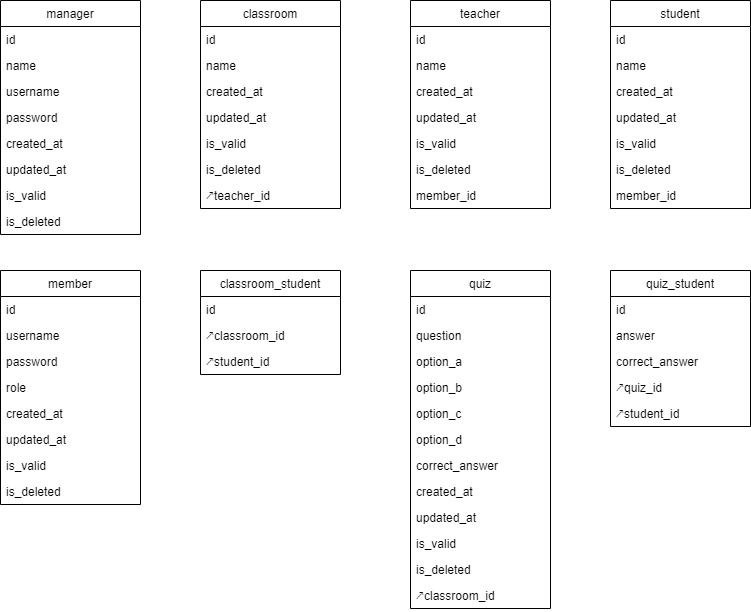

The diagram above was exported from draw.io. Its source (the exported page's mxGraphModel, read from the mxfile embedded in the PNG):
<mxGraphModel dx="1022" dy="436" grid="1" gridSize="10" guides="1" tooltips="1" connect="1" arrows="1" fold="1" page="1" pageScale="1" pageWidth="827" pageHeight="1169" math="0" shadow="0">
  <root>
    <mxCell id="0" />
    <mxCell id="1" parent="0" />
    <mxCell id="d93wkVF-EoU9ZhA20AfU-1" value="manager" style="swimlane;fontStyle=0;childLayout=stackLayout;horizontal=1;startSize=26;horizontalStack=0;resizeParent=1;resizeParentMax=0;resizeLast=0;collapsible=1;marginBottom=0;" parent="1" vertex="1">
      <mxGeometry x="40" y="40" width="140" height="234" as="geometry" />
    </mxCell>
    <mxCell id="d93wkVF-EoU9ZhA20AfU-2" value="id" style="text;strokeColor=none;fillColor=none;align=left;verticalAlign=top;spacingLeft=4;spacingRight=4;overflow=hidden;rotatable=0;points=[[0,0.5],[1,0.5]];portConstraint=eastwest;" parent="d93wkVF-EoU9ZhA20AfU-1" vertex="1">
      <mxGeometry y="26" width="140" height="26" as="geometry" />
    </mxCell>
    <mxCell id="d93wkVF-EoU9ZhA20AfU-3" value="name" style="text;strokeColor=none;fillColor=none;align=left;verticalAlign=top;spacingLeft=4;spacingRight=4;overflow=hidden;rotatable=0;points=[[0,0.5],[1,0.5]];portConstraint=eastwest;" parent="d93wkVF-EoU9ZhA20AfU-1" vertex="1">
      <mxGeometry y="52" width="140" height="26" as="geometry" />
    </mxCell>
    <mxCell id="d93wkVF-EoU9ZhA20AfU-4" value="username" style="text;strokeColor=none;fillColor=none;align=left;verticalAlign=top;spacingLeft=4;spacingRight=4;overflow=hidden;rotatable=0;points=[[0,0.5],[1,0.5]];portConstraint=eastwest;" parent="d93wkVF-EoU9ZhA20AfU-1" vertex="1">
      <mxGeometry y="78" width="140" height="26" as="geometry" />
    </mxCell>
    <mxCell id="d93wkVF-EoU9ZhA20AfU-5" value="password" style="text;strokeColor=none;fillColor=none;align=left;verticalAlign=top;spacingLeft=4;spacingRight=4;overflow=hidden;rotatable=0;points=[[0,0.5],[1,0.5]];portConstraint=eastwest;" parent="d93wkVF-EoU9ZhA20AfU-1" vertex="1">
      <mxGeometry y="104" width="140" height="26" as="geometry" />
    </mxCell>
    <mxCell id="d93wkVF-EoU9ZhA20AfU-6" value="created_at" style="text;strokeColor=none;fillColor=none;align=left;verticalAlign=top;spacingLeft=4;spacingRight=4;overflow=hidden;rotatable=0;points=[[0,0.5],[1,0.5]];portConstraint=eastwest;" parent="d93wkVF-EoU9ZhA20AfU-1" vertex="1">
      <mxGeometry y="130" width="140" height="26" as="geometry" />
    </mxCell>
    <mxCell id="d93wkVF-EoU9ZhA20AfU-7" value="updated_at" style="text;strokeColor=none;fillColor=none;align=left;verticalAlign=top;spacingLeft=4;spacingRight=4;overflow=hidden;rotatable=0;points=[[0,0.5],[1,0.5]];portConstraint=eastwest;" parent="d93wkVF-EoU9ZhA20AfU-1" vertex="1">
      <mxGeometry y="156" width="140" height="26" as="geometry" />
    </mxCell>
    <mxCell id="d93wkVF-EoU9ZhA20AfU-15" value="is_valid" style="text;strokeColor=none;fillColor=none;align=left;verticalAlign=top;spacingLeft=4;spacingRight=4;overflow=hidden;rotatable=0;points=[[0,0.5],[1,0.5]];portConstraint=eastwest;" parent="d93wkVF-EoU9ZhA20AfU-1" vertex="1">
      <mxGeometry y="182" width="140" height="26" as="geometry" />
    </mxCell>
    <mxCell id="d93wkVF-EoU9ZhA20AfU-16" value="is_deleted" style="text;strokeColor=none;fillColor=none;align=left;verticalAlign=top;spacingLeft=4;spacingRight=4;overflow=hidden;rotatable=0;points=[[0,0.5],[1,0.5]];portConstraint=eastwest;" parent="d93wkVF-EoU9ZhA20AfU-1" vertex="1">
      <mxGeometry y="208" width="140" height="26" as="geometry" />
    </mxCell>
    <mxCell id="d93wkVF-EoU9ZhA20AfU-8" value="classroom" style="swimlane;fontStyle=0;childLayout=stackLayout;horizontal=1;startSize=26;horizontalStack=0;resizeParent=1;resizeParentMax=0;resizeLast=0;collapsible=1;marginBottom=0;" parent="1" vertex="1">
      <mxGeometry x="240" y="40" width="140" height="208" as="geometry" />
    </mxCell>
    <mxCell id="d93wkVF-EoU9ZhA20AfU-9" value="id" style="text;strokeColor=none;fillColor=none;align=left;verticalAlign=top;spacingLeft=4;spacingRight=4;overflow=hidden;rotatable=0;points=[[0,0.5],[1,0.5]];portConstraint=eastwest;" parent="d93wkVF-EoU9ZhA20AfU-8" vertex="1">
      <mxGeometry y="26" width="140" height="26" as="geometry" />
    </mxCell>
    <mxCell id="d93wkVF-EoU9ZhA20AfU-10" value="name" style="text;strokeColor=none;fillColor=none;align=left;verticalAlign=top;spacingLeft=4;spacingRight=4;overflow=hidden;rotatable=0;points=[[0,0.5],[1,0.5]];portConstraint=eastwest;" parent="d93wkVF-EoU9ZhA20AfU-8" vertex="1">
      <mxGeometry y="52" width="140" height="26" as="geometry" />
    </mxCell>
    <mxCell id="d93wkVF-EoU9ZhA20AfU-13" value="created_at" style="text;strokeColor=none;fillColor=none;align=left;verticalAlign=top;spacingLeft=4;spacingRight=4;overflow=hidden;rotatable=0;points=[[0,0.5],[1,0.5]];portConstraint=eastwest;" parent="d93wkVF-EoU9ZhA20AfU-8" vertex="1">
      <mxGeometry y="78" width="140" height="26" as="geometry" />
    </mxCell>
    <mxCell id="d93wkVF-EoU9ZhA20AfU-14" value="updated_at" style="text;strokeColor=none;fillColor=none;align=left;verticalAlign=top;spacingLeft=4;spacingRight=4;overflow=hidden;rotatable=0;points=[[0,0.5],[1,0.5]];portConstraint=eastwest;" parent="d93wkVF-EoU9ZhA20AfU-8" vertex="1">
      <mxGeometry y="104" width="140" height="26" as="geometry" />
    </mxCell>
    <mxCell id="d93wkVF-EoU9ZhA20AfU-17" value="is_valid" style="text;strokeColor=none;fillColor=none;align=left;verticalAlign=top;spacingLeft=4;spacingRight=4;overflow=hidden;rotatable=0;points=[[0,0.5],[1,0.5]];portConstraint=eastwest;" parent="d93wkVF-EoU9ZhA20AfU-8" vertex="1">
      <mxGeometry y="130" width="140" height="26" as="geometry" />
    </mxCell>
    <mxCell id="d93wkVF-EoU9ZhA20AfU-18" value="is_deleted" style="text;strokeColor=none;fillColor=none;align=left;verticalAlign=top;spacingLeft=4;spacingRight=4;overflow=hidden;rotatable=0;points=[[0,0.5],[1,0.5]];portConstraint=eastwest;" parent="d93wkVF-EoU9ZhA20AfU-8" vertex="1">
      <mxGeometry y="156" width="140" height="26" as="geometry" />
    </mxCell>
    <mxCell id="d93wkVF-EoU9ZhA20AfU-21" value="↗teacher_id                 " style="text;strokeColor=none;fillColor=none;align=left;verticalAlign=top;spacingLeft=4;spacingRight=4;overflow=hidden;rotatable=0;points=[[0,0.5],[1,0.5]];portConstraint=eastwest;" parent="d93wkVF-EoU9ZhA20AfU-8" vertex="1">
      <mxGeometry y="182" width="140" height="26" as="geometry" />
    </mxCell>
    <mxCell id="d93wkVF-EoU9ZhA20AfU-22" value="teacher" style="swimlane;fontStyle=0;childLayout=stackLayout;horizontal=1;startSize=26;horizontalStack=0;resizeParent=1;resizeParentMax=0;resizeLast=0;collapsible=1;marginBottom=0;" parent="1" vertex="1">
      <mxGeometry x="450" y="40" width="140" height="208" as="geometry" />
    </mxCell>
    <mxCell id="d93wkVF-EoU9ZhA20AfU-23" value="id" style="text;strokeColor=none;fillColor=none;align=left;verticalAlign=top;spacingLeft=4;spacingRight=4;overflow=hidden;rotatable=0;points=[[0,0.5],[1,0.5]];portConstraint=eastwest;" parent="d93wkVF-EoU9ZhA20AfU-22" vertex="1">
      <mxGeometry y="26" width="140" height="26" as="geometry" />
    </mxCell>
    <mxCell id="d93wkVF-EoU9ZhA20AfU-24" value="name" style="text;strokeColor=none;fillColor=none;align=left;verticalAlign=top;spacingLeft=4;spacingRight=4;overflow=hidden;rotatable=0;points=[[0,0.5],[1,0.5]];portConstraint=eastwest;" parent="d93wkVF-EoU9ZhA20AfU-22" vertex="1">
      <mxGeometry y="52" width="140" height="26" as="geometry" />
    </mxCell>
    <mxCell id="d93wkVF-EoU9ZhA20AfU-25" value="created_at" style="text;strokeColor=none;fillColor=none;align=left;verticalAlign=top;spacingLeft=4;spacingRight=4;overflow=hidden;rotatable=0;points=[[0,0.5],[1,0.5]];portConstraint=eastwest;" parent="d93wkVF-EoU9ZhA20AfU-22" vertex="1">
      <mxGeometry y="78" width="140" height="26" as="geometry" />
    </mxCell>
    <mxCell id="d93wkVF-EoU9ZhA20AfU-26" value="updated_at" style="text;strokeColor=none;fillColor=none;align=left;verticalAlign=top;spacingLeft=4;spacingRight=4;overflow=hidden;rotatable=0;points=[[0,0.5],[1,0.5]];portConstraint=eastwest;" parent="d93wkVF-EoU9ZhA20AfU-22" vertex="1">
      <mxGeometry y="104" width="140" height="26" as="geometry" />
    </mxCell>
    <mxCell id="d93wkVF-EoU9ZhA20AfU-27" value="is_valid" style="text;strokeColor=none;fillColor=none;align=left;verticalAlign=top;spacingLeft=4;spacingRight=4;overflow=hidden;rotatable=0;points=[[0,0.5],[1,0.5]];portConstraint=eastwest;" parent="d93wkVF-EoU9ZhA20AfU-22" vertex="1">
      <mxGeometry y="130" width="140" height="26" as="geometry" />
    </mxCell>
    <mxCell id="d93wkVF-EoU9ZhA20AfU-28" value="is_deleted" style="text;strokeColor=none;fillColor=none;align=left;verticalAlign=top;spacingLeft=4;spacingRight=4;overflow=hidden;rotatable=0;points=[[0,0.5],[1,0.5]];portConstraint=eastwest;" parent="d93wkVF-EoU9ZhA20AfU-22" vertex="1">
      <mxGeometry y="156" width="140" height="26" as="geometry" />
    </mxCell>
    <mxCell id="d93wkVF-EoU9ZhA20AfU-90" value="member_id" style="text;strokeColor=none;fillColor=none;align=left;verticalAlign=top;spacingLeft=4;spacingRight=4;overflow=hidden;rotatable=0;points=[[0,0.5],[1,0.5]];portConstraint=eastwest;" parent="d93wkVF-EoU9ZhA20AfU-22" vertex="1">
      <mxGeometry y="182" width="140" height="26" as="geometry" />
    </mxCell>
    <mxCell id="d93wkVF-EoU9ZhA20AfU-30" value="member" style="swimlane;fontStyle=0;childLayout=stackLayout;horizontal=1;startSize=26;horizontalStack=0;resizeParent=1;resizeParentMax=0;resizeLast=0;collapsible=1;marginBottom=0;" parent="1" vertex="1">
      <mxGeometry x="40" y="310" width="140" height="234" as="geometry" />
    </mxCell>
    <mxCell id="d93wkVF-EoU9ZhA20AfU-31" value="id" style="text;strokeColor=none;fillColor=none;align=left;verticalAlign=top;spacingLeft=4;spacingRight=4;overflow=hidden;rotatable=0;points=[[0,0.5],[1,0.5]];portConstraint=eastwest;" parent="d93wkVF-EoU9ZhA20AfU-30" vertex="1">
      <mxGeometry y="26" width="140" height="26" as="geometry" />
    </mxCell>
    <mxCell id="d93wkVF-EoU9ZhA20AfU-33" value="username" style="text;strokeColor=none;fillColor=none;align=left;verticalAlign=top;spacingLeft=4;spacingRight=4;overflow=hidden;rotatable=0;points=[[0,0.5],[1,0.5]];portConstraint=eastwest;" parent="d93wkVF-EoU9ZhA20AfU-30" vertex="1">
      <mxGeometry y="52" width="140" height="26" as="geometry" />
    </mxCell>
    <mxCell id="d93wkVF-EoU9ZhA20AfU-34" value="password" style="text;strokeColor=none;fillColor=none;align=left;verticalAlign=top;spacingLeft=4;spacingRight=4;overflow=hidden;rotatable=0;points=[[0,0.5],[1,0.5]];portConstraint=eastwest;" parent="d93wkVF-EoU9ZhA20AfU-30" vertex="1">
      <mxGeometry y="78" width="140" height="26" as="geometry" />
    </mxCell>
    <mxCell id="d93wkVF-EoU9ZhA20AfU-39" value="role" style="text;strokeColor=none;fillColor=none;align=left;verticalAlign=top;spacingLeft=4;spacingRight=4;overflow=hidden;rotatable=0;points=[[0,0.5],[1,0.5]];portConstraint=eastwest;" parent="d93wkVF-EoU9ZhA20AfU-30" vertex="1">
      <mxGeometry y="104" width="140" height="26" as="geometry" />
    </mxCell>
    <mxCell id="d93wkVF-EoU9ZhA20AfU-35" value="created_at" style="text;strokeColor=none;fillColor=none;align=left;verticalAlign=top;spacingLeft=4;spacingRight=4;overflow=hidden;rotatable=0;points=[[0,0.5],[1,0.5]];portConstraint=eastwest;" parent="d93wkVF-EoU9ZhA20AfU-30" vertex="1">
      <mxGeometry y="130" width="140" height="26" as="geometry" />
    </mxCell>
    <mxCell id="d93wkVF-EoU9ZhA20AfU-36" value="updated_at" style="text;strokeColor=none;fillColor=none;align=left;verticalAlign=top;spacingLeft=4;spacingRight=4;overflow=hidden;rotatable=0;points=[[0,0.5],[1,0.5]];portConstraint=eastwest;" parent="d93wkVF-EoU9ZhA20AfU-30" vertex="1">
      <mxGeometry y="156" width="140" height="26" as="geometry" />
    </mxCell>
    <mxCell id="d93wkVF-EoU9ZhA20AfU-37" value="is_valid" style="text;strokeColor=none;fillColor=none;align=left;verticalAlign=top;spacingLeft=4;spacingRight=4;overflow=hidden;rotatable=0;points=[[0,0.5],[1,0.5]];portConstraint=eastwest;" parent="d93wkVF-EoU9ZhA20AfU-30" vertex="1">
      <mxGeometry y="182" width="140" height="26" as="geometry" />
    </mxCell>
    <mxCell id="d93wkVF-EoU9ZhA20AfU-38" value="is_deleted" style="text;strokeColor=none;fillColor=none;align=left;verticalAlign=top;spacingLeft=4;spacingRight=4;overflow=hidden;rotatable=0;points=[[0,0.5],[1,0.5]];portConstraint=eastwest;" parent="d93wkVF-EoU9ZhA20AfU-30" vertex="1">
      <mxGeometry y="208" width="140" height="26" as="geometry" />
    </mxCell>
    <mxCell id="d93wkVF-EoU9ZhA20AfU-40" value="student" style="swimlane;fontStyle=0;childLayout=stackLayout;horizontal=1;startSize=26;horizontalStack=0;resizeParent=1;resizeParentMax=0;resizeLast=0;collapsible=1;marginBottom=0;" parent="1" vertex="1">
      <mxGeometry x="650" y="40" width="140" height="208" as="geometry" />
    </mxCell>
    <mxCell id="d93wkVF-EoU9ZhA20AfU-41" value="id" style="text;strokeColor=none;fillColor=none;align=left;verticalAlign=top;spacingLeft=4;spacingRight=4;overflow=hidden;rotatable=0;points=[[0,0.5],[1,0.5]];portConstraint=eastwest;" parent="d93wkVF-EoU9ZhA20AfU-40" vertex="1">
      <mxGeometry y="26" width="140" height="26" as="geometry" />
    </mxCell>
    <mxCell id="d93wkVF-EoU9ZhA20AfU-42" value="name" style="text;strokeColor=none;fillColor=none;align=left;verticalAlign=top;spacingLeft=4;spacingRight=4;overflow=hidden;rotatable=0;points=[[0,0.5],[1,0.5]];portConstraint=eastwest;" parent="d93wkVF-EoU9ZhA20AfU-40" vertex="1">
      <mxGeometry y="52" width="140" height="26" as="geometry" />
    </mxCell>
    <mxCell id="d93wkVF-EoU9ZhA20AfU-43" value="created_at" style="text;strokeColor=none;fillColor=none;align=left;verticalAlign=top;spacingLeft=4;spacingRight=4;overflow=hidden;rotatable=0;points=[[0,0.5],[1,0.5]];portConstraint=eastwest;" parent="d93wkVF-EoU9ZhA20AfU-40" vertex="1">
      <mxGeometry y="78" width="140" height="26" as="geometry" />
    </mxCell>
    <mxCell id="d93wkVF-EoU9ZhA20AfU-44" value="updated_at" style="text;strokeColor=none;fillColor=none;align=left;verticalAlign=top;spacingLeft=4;spacingRight=4;overflow=hidden;rotatable=0;points=[[0,0.5],[1,0.5]];portConstraint=eastwest;" parent="d93wkVF-EoU9ZhA20AfU-40" vertex="1">
      <mxGeometry y="104" width="140" height="26" as="geometry" />
    </mxCell>
    <mxCell id="d93wkVF-EoU9ZhA20AfU-45" value="is_valid" style="text;strokeColor=none;fillColor=none;align=left;verticalAlign=top;spacingLeft=4;spacingRight=4;overflow=hidden;rotatable=0;points=[[0,0.5],[1,0.5]];portConstraint=eastwest;" parent="d93wkVF-EoU9ZhA20AfU-40" vertex="1">
      <mxGeometry y="130" width="140" height="26" as="geometry" />
    </mxCell>
    <mxCell id="d93wkVF-EoU9ZhA20AfU-46" value="is_deleted" style="text;strokeColor=none;fillColor=none;align=left;verticalAlign=top;spacingLeft=4;spacingRight=4;overflow=hidden;rotatable=0;points=[[0,0.5],[1,0.5]];portConstraint=eastwest;" parent="d93wkVF-EoU9ZhA20AfU-40" vertex="1">
      <mxGeometry y="156" width="140" height="26" as="geometry" />
    </mxCell>
    <mxCell id="d93wkVF-EoU9ZhA20AfU-91" value="member_id" style="text;strokeColor=none;fillColor=none;align=left;verticalAlign=top;spacingLeft=4;spacingRight=4;overflow=hidden;rotatable=0;points=[[0,0.5],[1,0.5]];portConstraint=eastwest;" parent="d93wkVF-EoU9ZhA20AfU-40" vertex="1">
      <mxGeometry y="182" width="140" height="26" as="geometry" />
    </mxCell>
    <mxCell id="d93wkVF-EoU9ZhA20AfU-47" value="classroom_student" style="swimlane;fontStyle=0;childLayout=stackLayout;horizontal=1;startSize=26;horizontalStack=0;resizeParent=1;resizeParentMax=0;resizeLast=0;collapsible=1;marginBottom=0;" parent="1" vertex="1">
      <mxGeometry x="240" y="310" width="140" height="104" as="geometry" />
    </mxCell>
    <mxCell id="d93wkVF-EoU9ZhA20AfU-48" value="id" style="text;strokeColor=none;fillColor=none;align=left;verticalAlign=top;spacingLeft=4;spacingRight=4;overflow=hidden;rotatable=0;points=[[0,0.5],[1,0.5]];portConstraint=eastwest;" parent="d93wkVF-EoU9ZhA20AfU-47" vertex="1">
      <mxGeometry y="26" width="140" height="26" as="geometry" />
    </mxCell>
    <mxCell id="d93wkVF-EoU9ZhA20AfU-49" value="↗classroom_id" style="text;strokeColor=none;fillColor=none;align=left;verticalAlign=top;spacingLeft=4;spacingRight=4;overflow=hidden;rotatable=0;points=[[0,0.5],[1,0.5]];portConstraint=eastwest;" parent="d93wkVF-EoU9ZhA20AfU-47" vertex="1">
      <mxGeometry y="52" width="140" height="26" as="geometry" />
    </mxCell>
    <mxCell id="d93wkVF-EoU9ZhA20AfU-50" value="↗student_id" style="text;strokeColor=none;fillColor=none;align=left;verticalAlign=top;spacingLeft=4;spacingRight=4;overflow=hidden;rotatable=0;points=[[0,0.5],[1,0.5]];portConstraint=eastwest;" parent="d93wkVF-EoU9ZhA20AfU-47" vertex="1">
      <mxGeometry y="78" width="140" height="26" as="geometry" />
    </mxCell>
    <mxCell id="d93wkVF-EoU9ZhA20AfU-56" value="quiz" style="swimlane;fontStyle=0;childLayout=stackLayout;horizontal=1;startSize=26;horizontalStack=0;resizeParent=1;resizeParentMax=0;resizeLast=0;collapsible=1;marginBottom=0;" parent="1" vertex="1">
      <mxGeometry x="450" y="310" width="140" height="338" as="geometry" />
    </mxCell>
    <mxCell id="d93wkVF-EoU9ZhA20AfU-57" value="id" style="text;strokeColor=none;fillColor=none;align=left;verticalAlign=top;spacingLeft=4;spacingRight=4;overflow=hidden;rotatable=0;points=[[0,0.5],[1,0.5]];portConstraint=eastwest;" parent="d93wkVF-EoU9ZhA20AfU-56" vertex="1">
      <mxGeometry y="26" width="140" height="26" as="geometry" />
    </mxCell>
    <mxCell id="d93wkVF-EoU9ZhA20AfU-58" value="question" style="text;strokeColor=none;fillColor=none;align=left;verticalAlign=top;spacingLeft=4;spacingRight=4;overflow=hidden;rotatable=0;points=[[0,0.5],[1,0.5]];portConstraint=eastwest;" parent="d93wkVF-EoU9ZhA20AfU-56" vertex="1">
      <mxGeometry y="52" width="140" height="26" as="geometry" />
    </mxCell>
    <mxCell id="d93wkVF-EoU9ZhA20AfU-59" value="option_a" style="text;strokeColor=none;fillColor=none;align=left;verticalAlign=top;spacingLeft=4;spacingRight=4;overflow=hidden;rotatable=0;points=[[0,0.5],[1,0.5]];portConstraint=eastwest;" parent="d93wkVF-EoU9ZhA20AfU-56" vertex="1">
      <mxGeometry y="78" width="140" height="26" as="geometry" />
    </mxCell>
    <mxCell id="d93wkVF-EoU9ZhA20AfU-60" value="option_b" style="text;strokeColor=none;fillColor=none;align=left;verticalAlign=top;spacingLeft=4;spacingRight=4;overflow=hidden;rotatable=0;points=[[0,0.5],[1,0.5]];portConstraint=eastwest;" parent="d93wkVF-EoU9ZhA20AfU-56" vertex="1">
      <mxGeometry y="104" width="140" height="26" as="geometry" />
    </mxCell>
    <mxCell id="d93wkVF-EoU9ZhA20AfU-61" value="option_c" style="text;strokeColor=none;fillColor=none;align=left;verticalAlign=top;spacingLeft=4;spacingRight=4;overflow=hidden;rotatable=0;points=[[0,0.5],[1,0.5]];portConstraint=eastwest;" parent="d93wkVF-EoU9ZhA20AfU-56" vertex="1">
      <mxGeometry y="130" width="140" height="26" as="geometry" />
    </mxCell>
    <mxCell id="d93wkVF-EoU9ZhA20AfU-62" value="option_d" style="text;strokeColor=none;fillColor=none;align=left;verticalAlign=top;spacingLeft=4;spacingRight=4;overflow=hidden;rotatable=0;points=[[0,0.5],[1,0.5]];portConstraint=eastwest;" parent="d93wkVF-EoU9ZhA20AfU-56" vertex="1">
      <mxGeometry y="156" width="140" height="26" as="geometry" />
    </mxCell>
    <mxCell id="d93wkVF-EoU9ZhA20AfU-63" value="correct_answer" style="text;strokeColor=none;fillColor=none;align=left;verticalAlign=top;spacingLeft=4;spacingRight=4;overflow=hidden;rotatable=0;points=[[0,0.5],[1,0.5]];portConstraint=eastwest;" parent="d93wkVF-EoU9ZhA20AfU-56" vertex="1">
      <mxGeometry y="182" width="140" height="26" as="geometry" />
    </mxCell>
    <mxCell id="d93wkVF-EoU9ZhA20AfU-64" value="created_at" style="text;strokeColor=none;fillColor=none;align=left;verticalAlign=top;spacingLeft=4;spacingRight=4;overflow=hidden;rotatable=0;points=[[0,0.5],[1,0.5]];portConstraint=eastwest;" parent="d93wkVF-EoU9ZhA20AfU-56" vertex="1">
      <mxGeometry y="208" width="140" height="26" as="geometry" />
    </mxCell>
    <mxCell id="d93wkVF-EoU9ZhA20AfU-65" value="updated_at" style="text;strokeColor=none;fillColor=none;align=left;verticalAlign=top;spacingLeft=4;spacingRight=4;overflow=hidden;rotatable=0;points=[[0,0.5],[1,0.5]];portConstraint=eastwest;" parent="d93wkVF-EoU9ZhA20AfU-56" vertex="1">
      <mxGeometry y="234" width="140" height="26" as="geometry" />
    </mxCell>
    <mxCell id="d93wkVF-EoU9ZhA20AfU-66" value="is_valid" style="text;strokeColor=none;fillColor=none;align=left;verticalAlign=top;spacingLeft=4;spacingRight=4;overflow=hidden;rotatable=0;points=[[0,0.5],[1,0.5]];portConstraint=eastwest;" parent="d93wkVF-EoU9ZhA20AfU-56" vertex="1">
      <mxGeometry y="260" width="140" height="26" as="geometry" />
    </mxCell>
    <mxCell id="d93wkVF-EoU9ZhA20AfU-67" value="is_deleted" style="text;strokeColor=none;fillColor=none;align=left;verticalAlign=top;spacingLeft=4;spacingRight=4;overflow=hidden;rotatable=0;points=[[0,0.5],[1,0.5]];portConstraint=eastwest;" parent="d93wkVF-EoU9ZhA20AfU-56" vertex="1">
      <mxGeometry y="286" width="140" height="26" as="geometry" />
    </mxCell>
    <mxCell id="d93wkVF-EoU9ZhA20AfU-68" value="↗classroom_id" style="text;strokeColor=none;fillColor=none;align=left;verticalAlign=top;spacingLeft=4;spacingRight=4;overflow=hidden;rotatable=0;points=[[0,0.5],[1,0.5]];portConstraint=eastwest;" parent="d93wkVF-EoU9ZhA20AfU-56" vertex="1">
      <mxGeometry y="312" width="140" height="26" as="geometry" />
    </mxCell>
    <mxCell id="d93wkVF-EoU9ZhA20AfU-69" value="quiz_student" style="swimlane;fontStyle=0;childLayout=stackLayout;horizontal=1;startSize=26;horizontalStack=0;resizeParent=1;resizeParentMax=0;resizeLast=0;collapsible=1;marginBottom=0;" parent="1" vertex="1">
      <mxGeometry x="650" y="310" width="140" height="156" as="geometry" />
    </mxCell>
    <mxCell id="d93wkVF-EoU9ZhA20AfU-70" value="id" style="text;strokeColor=none;fillColor=none;align=left;verticalAlign=top;spacingLeft=4;spacingRight=4;overflow=hidden;rotatable=0;points=[[0,0.5],[1,0.5]];portConstraint=eastwest;" parent="d93wkVF-EoU9ZhA20AfU-69" vertex="1">
      <mxGeometry y="26" width="140" height="26" as="geometry" />
    </mxCell>
    <mxCell id="d93wkVF-EoU9ZhA20AfU-84" value="answer" style="text;strokeColor=none;fillColor=none;align=left;verticalAlign=top;spacingLeft=4;spacingRight=4;overflow=hidden;rotatable=0;points=[[0,0.5],[1,0.5]];portConstraint=eastwest;" parent="d93wkVF-EoU9ZhA20AfU-69" vertex="1">
      <mxGeometry y="52" width="140" height="26" as="geometry" />
    </mxCell>
    <mxCell id="d93wkVF-EoU9ZhA20AfU-85" value="correct_answer" style="text;strokeColor=none;fillColor=none;align=left;verticalAlign=top;spacingLeft=4;spacingRight=4;overflow=hidden;rotatable=0;points=[[0,0.5],[1,0.5]];portConstraint=eastwest;" parent="d93wkVF-EoU9ZhA20AfU-69" vertex="1">
      <mxGeometry y="78" width="140" height="26" as="geometry" />
    </mxCell>
    <mxCell id="d93wkVF-EoU9ZhA20AfU-82" value="↗quiz_id" style="text;strokeColor=none;fillColor=none;align=left;verticalAlign=top;spacingLeft=4;spacingRight=4;overflow=hidden;rotatable=0;points=[[0,0.5],[1,0.5]];portConstraint=eastwest;" parent="d93wkVF-EoU9ZhA20AfU-69" vertex="1">
      <mxGeometry y="104" width="140" height="26" as="geometry" />
    </mxCell>
    <mxCell id="d93wkVF-EoU9ZhA20AfU-83" value="↗student_id" style="text;strokeColor=none;fillColor=none;align=left;verticalAlign=top;spacingLeft=4;spacingRight=4;overflow=hidden;rotatable=0;points=[[0,0.5],[1,0.5]];portConstraint=eastwest;" parent="d93wkVF-EoU9ZhA20AfU-69" vertex="1">
      <mxGeometry y="130" width="140" height="26" as="geometry" />
    </mxCell>
  </root>
</mxGraphModel>